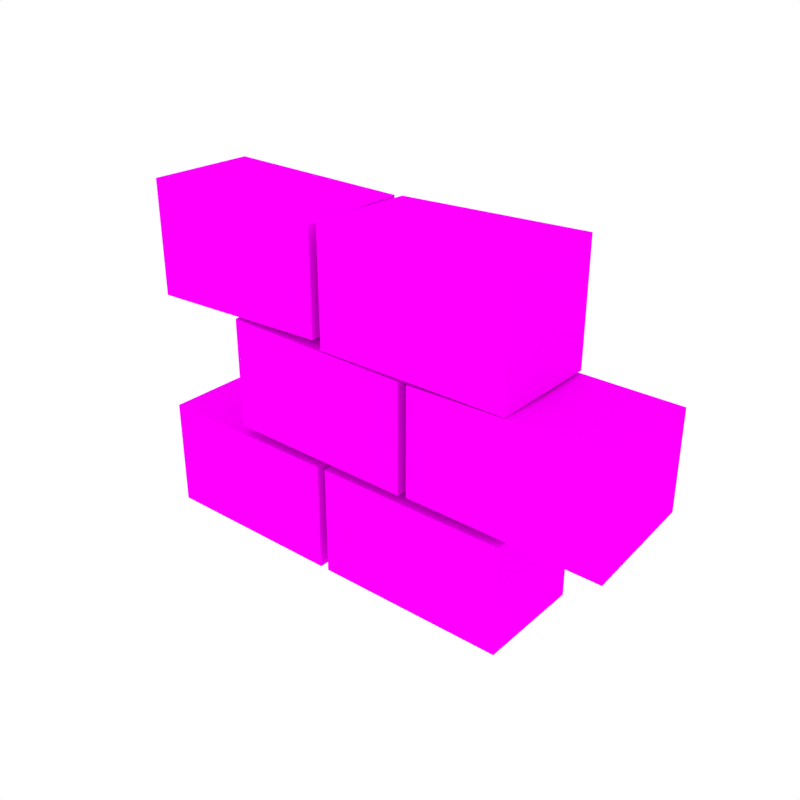 # Source: Bricks_Small.blend  (saved by Blender 2.79.0; exported with 4.5.12 LTS)
import bpy
from mathutils import Matrix  # noqa: F401  (used for matrix-valued properties, if any)

bpy.ops.wm.read_factory_settings(use_empty=True)
scene = bpy.context.scene
scene.name = 'Scene'

# ---- collections
col_collection_1 = bpy.data.collections.new('Collection 1'); scene.collection.children.link(col_collection_1)

# ---- images (referenced by path relative to the original .blend; pixels are not part of the script)
import os
ASSET_DIR = os.environ.get("B2B_ASSET_DIR", "")  # directory of the original .blend (textures are referenced by path, not embedded)
HERE = os.path.dirname(os.path.abspath(__file__))  # packed textures are extracted next to this script under _unpacked/

def load_image(name, relpath, width, height, colorspace="sRGB"):
    """Load a texture the original file referenced (path relative to the .blend, or extracted next to this script)."""
    p = next((c for c in (os.path.join(HERE, relpath), os.path.join(ASSET_DIR, relpath)) if relpath and os.path.exists(c)), "")
    if p:
        img = bpy.data.images.load(p, check_existing=True)
        img.name = name
    else:  # same state as the original file: an image datablock whose file is absent (Cycles renders it pink)
        img = bpy.data.images.new(name, width, height)
        img.source = "FILE"
        img.filepath = "//" + (relpath or name)
    img.colorspace_settings.name = colorspace
    return img
img_texture_green_png_001 = load_image('Texture_Green.png.001', 'Texture_Green.png', 1024, 1024, 'sRGB')

# ---- materials (node trees are filled in below, after node groups)
mat_texture = bpy.data.materials.new('Texture')
mat_texture.alpha_threshold = 0.0
mat_texture.roughness = 0.5

# ---- material node trees
mat_texture.use_nodes = True; mat_texture.node_tree.nodes.clear()
_N = mat_texture.node_tree.nodes; _L = mat_texture.node_tree.links
n0 = _N.new('ShaderNodeOutputMaterial'); n0.name = 'Material Output'; n0.location = (300, 300)
n1 = _N.new('ShaderNodeBsdfDiffuse'); n1.name = 'Diffuse BSDF'; n1.location = (10, 300)
n2 = _N.new('ShaderNodeTexImage'); n2.name = 'Image Texture'; n2.location = (-180, 300)
n2.width = 140
n2.image = img_texture_green_png_001
_L.new(n1.outputs[0], n0.inputs[0])
_L.new(n2.outputs[0], n1.inputs[0])
n0.is_active_output = True

# ---- world
world_world = bpy.data.worlds.new('World'); scene.world = world_world
world_world.color = (1.0, 1.0, 1.0)
world_world.use_sun_shadow = False
world_world.sun_shadow_jitter_overblur = 0.0
world_world.cycles.sampling_method = 'NONE'
world_world.cycles.sample_map_resolution = 256

# ---- meshes
me_cube_014 = bpy.data.meshes.new('Cube.014')
me_cube_014.from_pydata([(-0.3034, -0.06821, -0.2159), (-0.3034, -0.06821, -0.07948), (-0.3034, 0.06821, -0.215), (-0.3034, 0.06821, -0.07948), (-0.06459, -0.06821, -0.2159), (-0.06459, -0.06821, -0.07948), (-0.06459, 0.06821, -0.2159), (-0.06459, 0.06821, -0.07948), (-0.1852, -0.06821, -0.06788), (-0.1852, -0.06821, 0.0692), (-0.1852, 0.06821, -0.06523), (-0.1852, 0.06821, 0.07632), (0.05353, -0.06821, -0.0703), (0.05353, -0.06821, 0.06468), (0.05353, 0.06821, -0.07174), (0.05353, 0.06821, 0.07676), (-0.3034, -0.06821, 0.06817), (-0.3034, -0.06821, 0.2103), (-0.3034, 0.06821, 0.07598), (-0.3034, 0.06821, 0.2076), (-0.06459, -0.06821, 0.07714), (-0.06459, -0.06821, 0.2046), (-0.06459, 0.06821, 0.08487), (-0.06459, 0.06821, 0.2049), (-0.05353, -0.06821, -0.2159), (-0.05353, -0.06821, -0.07948), (-0.05353, 0.06821, -0.2084), (-0.05353, 0.06821, -0.07896), (0.1852, -0.06821, -0.2159), (0.1852, -0.06821, -0.07948), (0.1852, 0.06821, -0.2159), (0.1852, 0.06821, -0.07948), (0.06459, -0.06821, -0.06842), (0.06459, -0.06821, 0.06468), (0.06459, 0.06821, -0.06961), (0.06459, 0.06821, 0.06468), (0.3034, -0.06821, -0.06976), (0.3034, -0.06821, 0.07025), (0.3034, 0.06821, -0.05527), (0.3034, 0.06821, 0.06468), (-0.05353, -0.06821, 0.06817), (-0.05353, -0.06821, 0.2118), (-0.05353, 0.06821, 0.07418), (-0.05353, 0.06821, 0.2063), (0.1852, -0.06821, 0.06817), (0.1852, -0.06821, 0.2079), (0.1852, 0.06821, 0.06817), (0.1852, 0.06821, 0.2159)], [], [(0, 1, 3, 2), (6, 7, 5, 4), (4, 5, 1, 0), (2, 6, 4, 0), (8, 9, 11, 10), (14, 15, 13, 12), (7, 3, 1, 5), (12, 13, 9, 8), (10, 14, 12, 8), (16, 17, 19, 18), (22, 23, 21, 20), (15, 11, 9, 13), (20, 21, 17, 16), (18, 22, 20, 16), (23, 19, 17, 21), (24, 25, 27, 26), (30, 31, 29, 28), (28, 29, 25, 24), (26, 30, 28, 24), (32, 33, 35, 34), (38, 39, 37, 36), (31, 27, 25, 29), (36, 37, 33, 32), (34, 38, 36, 32), (40, 41, 43, 42), (46, 47, 45, 44), (39, 35, 33, 37), (44, 45, 41, 40), (42, 46, 44, 40), (47, 43, 41, 45)])
_uv = me_cube_014.uv_layers.new(name='UVMap')
_uv.uv.foreach_set('vector', [0.4595, 0.7714, 0.4595, 0.7965, 0.4339, 0.7965, 0.4339, 0.7715, 0.459, 0.9356, 0.4334, 0.9356, 0.4334, 0.9104, 0.459, 0.9104, 0.3827, 0.7714, 0.4083, 0.7714, 0.4083, 0.8154, 0.3827, 0.8154, 0.3565, 0.9474, 0.3565, 0.9034, 0.3821, 0.9034, 0.3821, 0.9474, 0.3564, 0.9034, 0.3564, 0.9287, 0.3308, 0.93, 0.3308, 0.9039, 0.4339, 0.7714, 0.4339, 0.7987, 0.4083, 0.7965, 0.4083, 0.7716, 0.4334, 0.8594, 0.4334, 0.9034, 0.4077, 0.9034, 0.4077, 0.8594, 0.3029, 0.8596, 0.2776, 0.8594, 0.2772, 0.8154, 0.3029, 0.8156, 0.3308, 0.9034, 0.3308, 0.8594, 0.3564, 0.8594, 0.3564, 0.9034, 0.3028, 0.9037, 0.3028, 0.9298, 0.2772, 0.9293, 0.2772, 0.9051, 0.4095, 0.9286, 0.4321, 0.9285, 0.4321, 0.9537, 0.4081, 0.9537, 0.4077, 0.8154, 0.4077, 0.8594, 0.3821, 0.8594, 0.3821, 0.8154, 0.3058, 0.7714, 0.3297, 0.7714, 0.3308, 0.8154, 0.3041, 0.8154, 0.3308, 0.8154, 0.3308, 0.8594, 0.3052, 0.8594, 0.3052, 0.8154, 0.3308, 0.8594, 0.3308, 0.9034, 0.3052, 0.9034, 0.3052, 0.8594, 0.459, 0.8852, 0.459, 0.9103, 0.4334, 0.9104, 0.4334, 0.8866, 0.459, 0.8405, 0.4334, 0.8405, 0.4334, 0.8154, 0.459, 0.8154, 0.2772, 0.8596, 0.3028, 0.8596, 0.3028, 0.9037, 0.2772, 0.9037, 0.3565, 0.8594, 0.3565, 0.8154, 0.3821, 0.8154, 0.3821, 0.8594, 0.4331, 0.9285, 0.4081, 0.9285, 0.4081, 0.9034, 0.4334, 0.9034, 0.459, 0.8621, 0.459, 0.8842, 0.4334, 0.8852, 0.4334, 0.8594, 0.4334, 0.8154, 0.4334, 0.8594, 0.4077, 0.8594, 0.4077, 0.8154, 0.3571, 0.8154, 0.3308, 0.8154, 0.3319, 0.7714, 0.3568, 0.7714, 0.3309, 0.8594, 0.3308, 0.8154, 0.3565, 0.8154, 0.3565, 0.8594, 0.3308, 0.9034, 0.3308, 0.9299, 0.3052, 0.9289, 0.3052, 0.9045, 0.3821, 0.9306, 0.3821, 0.9034, 0.4077, 0.9049, 0.4077, 0.9306, 0.4077, 0.8594, 0.4077, 0.9034, 0.3821, 0.9034, 0.3821, 0.8594, 0.2772, 0.7714, 0.3034, 0.7714, 0.3041, 0.8154, 0.2772, 0.8154, 0.3571, 0.8154, 0.3571, 0.7714, 0.3827, 0.7714, 0.3827, 0.8154, 0.3565, 0.9034, 0.3565, 0.8594, 0.3821, 0.8594, 0.3821, 0.9034])
me_cube_014.materials.append(mat_texture)
me_cube_014.use_remesh_preserve_volume = False
me_cube_014.use_remesh_preserve_attributes = False
me_cube_014.use_mirror_vertex_groups = False
me_cube_014.update()

# ---- objects
ob_bricks_small = bpy.data.objects.new('Bricks_Small', me_cube_014)

# ---- transforms, parenting, visibility, modifiers, constraints
ob_bricks_small.location = (0.0, 0.0, 0.0)
ob_bricks_small.lineart.crease_threshold = 0.0
_vg = ob_bricks_small.vertex_groups.new(name='Group')

# ---- collection membership
col_collection_1.objects.link(ob_bricks_small)

# ---- scene / render settings (as saved in the file)
scene.frame_start = 1; scene.frame_end = 250; scene.frame_set(0)
scene.render.engine = 'CYCLES'
scene.render.resolution_x = 1000
scene.render.resolution_y = 1000
scene.render.dither_intensity = 0.0
scene.cycles.samples = 200
scene.cycles.sampling_pattern = 'TABULATED_SOBOL'
scene.cycles.light_sampling_threshold = 0.0
scene.cycles.use_adaptive_sampling = False
scene.cycles.use_light_tree = False
scene.cycles.caustics_reflective = False
scene.cycles.caustics_refractive = False
scene.cycles.blur_glossy = 0.0
scene.cycles.max_bounces = 2
scene.cycles.pixel_filter_type = 'GAUSSIAN'
scene.cycles.sample_clamp_indirect = 0.0
scene.view_settings.view_transform = 'Standard'
bpy.context.view_layer.update()

# ---- added for rendering (the .blend has no active camera): camera
cam_auto = bpy.data.cameras.new('AutoCamera')
cam_auto.lens = 50.0
cam_auto.sensor_width = 36.0
cam_auto.clip_end = 1000.0
ob_auto_camera = bpy.data.objects.new('AutoCamera', cam_auto)
scene.collection.objects.link(ob_auto_camera)
ob_auto_camera.location = (0.700459, -0.840551, 0.560367)
ob_auto_camera.rotation_euler = (1.09748, -7.21219e-08, 0.694738)
scene.camera = ob_auto_camera
bpy.context.view_layer.update()
